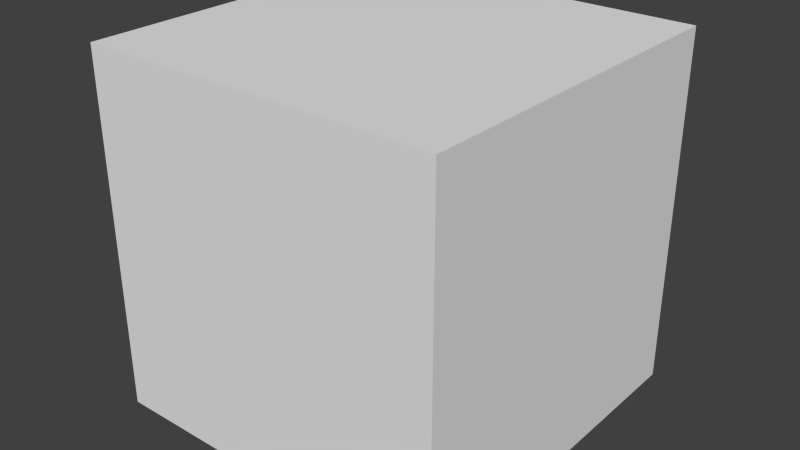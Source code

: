 # Source: Normal_Mess.blend  (saved by Blender 2.93.21; exported with 4.5.12 LTS)
import bpy
from mathutils import Matrix  # noqa: F401  (used for matrix-valued properties, if any)

bpy.ops.wm.read_factory_settings(use_empty=True)
scene = bpy.context.scene
scene.name = 'Scene'

# ---- collections
col_collection_1 = bpy.data.collections.new('Collection 1'); scene.collection.children.link(col_collection_1)

# ---- materials (node trees are filled in below, after node groups)
mat_material = bpy.data.materials.new('Material')
mat_material.alpha_threshold = 0.0
mat_material.use_transparent_shadow = False
mat_material.roughness = 0.5
mat_material.line_color = (0.0, 0.0, 0.0, 1.0)

# ---- material node trees

# ---- world
world_world = bpy.data.worlds.new('World'); scene.world = world_world
world_world.color = (0.05088, 0.05088, 0.05088)
world_world.use_sun_shadow = False
world_world.sun_shadow_jitter_overblur = 0.0
world_world.cycles.sampling_method = 'MANUAL'
world_world.cycles.sample_map_resolution = 256

# ---- meshes
me_cube = bpy.data.meshes.new('Cube')
me_cube.from_pydata([(1.0, 1.0, -1.0), (1.0, -1.0, -1.0), (-1.0, -1.0, -1.0), (-1.0, 1.0, -1.0), (1.0, 1.0, 1.0), (1.0, -1.0, 1.0), (-1.0, -1.0, 1.0), (-1.0, 1.0, 1.0), (1.0, 0.3333, -1.0), (1.0, -0.3333, -1.0), (-1.0, -0.3333, -1.0), (-1.0, 0.3333, -1.0), (1.0, 0.3333, 1.0), (1.0, -0.3333, 1.0), (-1.0, -0.3333, 1.0), (-1.0, 0.3333, 1.0), (0.3333, 1.0, -1.0), (-0.3333, 1.0, -1.0), (0.3333, -1.0, -1.0), (-0.3333, -1.0, -1.0), (0.3333, 1.0, 1.0), (-0.3333, 1.0, 1.0), (0.3333, -1.0, 1.0), (-0.3333, -1.0, 1.0), (-0.3333, 0.3333, 1.0), (0.3333, 0.3333, 1.0), (-0.3333, -0.3333, 1.0), (0.3333, -0.3333, 1.0), (0.3333, 0.3333, -1.0), (-0.3333, 0.3333, -1.0), (0.3333, -0.3333, -1.0), (-0.3333, -0.3333, -1.0), (1.0, 1.0, -0.3333), (1.0, 1.0, 0.3333), (1.0, -1.0, -0.3333), (1.0, -1.0, 0.3333), (-1.0, -1.0, -0.3333), (-1.0, -1.0, 0.3333), (-1.0, 1.0, -0.3333), (-1.0, 1.0, 0.3333), (-1.0, -0.3333, 0.3333), (-1.0, -0.3333, -0.3333), (-1.0, 0.3333, 0.3333), (-1.0, 0.3333, -0.3333), (1.0, 0.3333, 0.3333), (1.0, 0.3333, -0.3333), (1.0, -0.3333, 0.3333), (1.0, -0.3333, -0.3333), (0.3333, 1.0, -0.3333), (0.3333, 1.0, 0.3333), (-0.3333, 1.0, -0.3333), (-0.3333, 1.0, 0.3333), (0.3333, -1.0, 0.3333), (0.3333, -1.0, -0.3333), (-0.3333, -1.0, 0.3333), (-0.3333, -1.0, -0.3333)], [], [(31, 19, 2, 10), (26, 14, 6, 23), (46, 13, 5, 35), (54, 23, 6, 37), (42, 15, 7, 39), (50, 17, 3, 38), (37, 6, 14, 40), (40, 14, 15, 42), (33, 4, 12, 44), (44, 12, 13, 46), (21, 7, 15, 24), (24, 15, 14, 26), (17, 29, 11, 3), (29, 31, 10, 11), (8, 9, 30, 28), (28, 30, 31, 29), (0, 8, 28, 16), (16, 28, 29, 17), (12, 25, 27, 13), (25, 24, 26, 27), (4, 20, 25, 12), (20, 21, 24, 25), (32, 0, 16, 48), (48, 16, 17, 50), (35, 5, 22, 52), (52, 22, 23, 54), (13, 27, 22, 5), (27, 26, 23, 22), (9, 1, 18, 30), (30, 18, 19, 31), (18, 53, 55, 19), (53, 52, 54, 55), (1, 34, 53, 18), (34, 35, 52, 53), (20, 49, 51, 21), (49, 48, 50, 51), (4, 33, 49, 20), (33, 32, 48, 49), (8, 45, 47, 9), (45, 44, 46, 47), (0, 32, 45, 8), (32, 33, 44, 45), (10, 41, 43, 11), (41, 40, 42, 43), (2, 36, 41, 10), (36, 37, 40, 41), (21, 51, 39, 7), (51, 50, 38, 39), (11, 43, 38, 3), (43, 42, 39, 38), (19, 55, 36, 2), (55, 54, 37, 36), (9, 47, 34, 1), (47, 46, 35, 34)])
me_cube.materials.append(mat_material)
me_cube.use_remesh_preserve_volume = False
me_cube.use_remesh_preserve_attributes = False
me_cube.use_mirror_vertex_groups = False
me_cube.update()

# ---- objects
ob_cube = bpy.data.objects.new('Cube', me_cube)

# ---- transforms, parenting, visibility, modifiers, constraints
ob_cube.location = (0.0, 0.0, 0.0)
ob_cube.scale = (2.0, 2.0, 2.0)
ob_cube.lock_rotations_4d = False
ob_cube.empty_display_type = 'ARROWS'
ob_cube.lineart.crease_threshold = 0.0

# ---- collection membership
col_collection_1.objects.link(ob_cube)

# ---- scene / render settings (as saved in the file)
scene.frame_start = 1; scene.frame_end = 250; scene.frame_set(1)
scene.render.engine = 'BLENDER_EEVEE_NEXT'
scene.render.resolution_percentage = 50
scene.render.dither_intensity = 0.0
scene.cycles.use_denoising = False
scene.cycles.samples = 10
scene.cycles.sampling_pattern = 'TABULATED_SOBOL'
scene.cycles.light_sampling_threshold = 0.0
scene.cycles.use_adaptive_sampling = False
scene.cycles.use_light_tree = False
scene.cycles.blur_glossy = 0.0
scene.cycles.pixel_filter_type = 'GAUSSIAN'
scene.cycles.sample_clamp_indirect = 0.0
scene.view_settings.view_transform = 'Standard'
bpy.context.view_layer.update()

# ---- added for rendering (the .blend has no active camera and no usable light): camera, sun
cam_auto = bpy.data.cameras.new('AutoCamera')
cam_auto.lens = 50.0
cam_auto.sensor_width = 36.0
cam_auto.clip_end = 1000.0
ob_auto_camera = bpy.data.objects.new('AutoCamera', cam_auto)
scene.collection.objects.link(ob_auto_camera)
ob_auto_camera.location = (6.41015, -7.69218, 5.12812)
ob_auto_camera.rotation_euler = (1.09748, -7.21219e-08, 0.694738)
scene.camera = ob_auto_camera
light_auto_sun = bpy.data.lights.new('AutoSun', 'SUN')
light_auto_sun.energy = 3.0
light_auto_sun.angle = 0.0523599
ob_auto_sun = bpy.data.objects.new('AutoSun', light_auto_sun)
scene.collection.objects.link(ob_auto_sun)
ob_auto_sun.rotation_euler = (0.872665, 0.174533, 0.523599)
bpy.context.view_layer.update()
